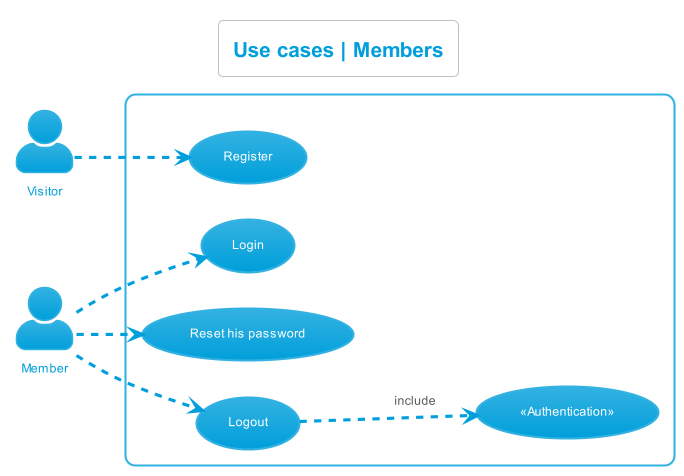

The diagram above was rendered by PlantUML. Its source (embedded in the PNG):
@startuml use_cases__members
left to right direction
skinparam actorStyle Awesome
!theme bluegray
skinparam backgroundcolor White

'Titre'
title Use cases | Members

'Acteur'
actor "Visitor" as Visitor
actor "Member" as Member

'Rectangle'
rectangle {
    'Authentification'
    "«Authentication»" as (Authentification)

    'Visiteur'
    "Register" as (Register)

    'Membre'
    "Login" as (Login)
    "Reset his password" as (ResetPassword)
    "Logout" as (Logout)
    

    'Déroulement'
    :Visitor: -.> (Register)
    :Member: -.> (Login)
    :Member: -.> (ResetPassword)
    :Member: -.> (Logout)
    (Logout) -.> (Authentification) : include
}
@enduml